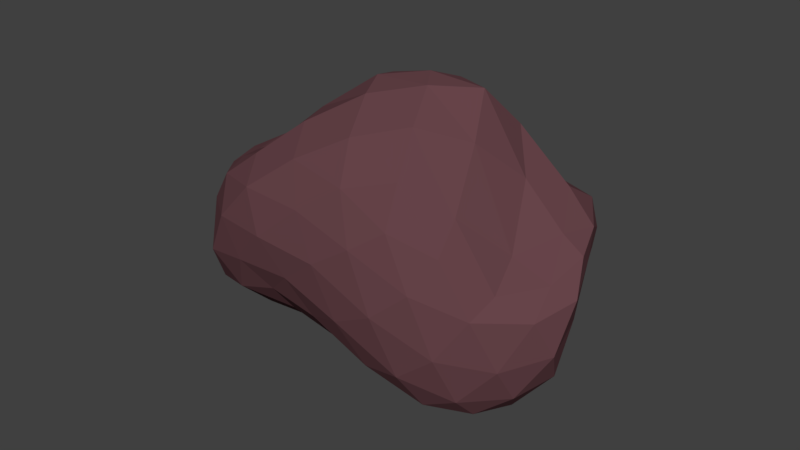 # Source: Rock4.blend  (saved by Blender 2.78.0; exported with 4.5.12 LTS)
import bpy
from mathutils import Matrix  # noqa: F401  (used for matrix-valued properties, if any)

bpy.ops.wm.read_factory_settings(use_empty=True)
scene = bpy.context.scene
scene.name = 'Scene'

# ---- collections
col_collection_1 = bpy.data.collections.new('Collection 1'); scene.collection.children.link(col_collection_1)

# ---- materials (node trees are filled in below, after node groups)
mat_rock_material = bpy.data.materials.new('Rock Material')
mat_rock_material.alpha_threshold = 0.0
mat_rock_material.use_transparent_shadow = False
mat_rock_material.diffuse_color = (0.1329, 0.05707, 0.06622, 1.0)
mat_rock_material.specular_color = (0.1287, 0.2404, 0.2957)
mat_rock_material.roughness = 0.5

# ---- material node trees

# ---- world
world_world = bpy.data.worlds.new('World'); scene.world = world_world
world_world.color = (0.05088, 0.05088, 0.05088)
world_world.use_sun_shadow = False
world_world.sun_shadow_jitter_overblur = 0.0
world_world.cycles.sampling_method = 'MANUAL'

# ---- meshes
me_icosphere_002 = bpy.data.meshes.new('Icosphere.002')
me_icosphere_002.from_pydata([(-0.3607, 0.0, -0.9573), (0.73, -0.5257, -1.189), (-0.5487, -0.8776, -0.337), (-1.486, -0.01618, -0.2972), (-0.5737, 0.7488, -0.4563), (0.8859, 0.5257, -0.7879), (0.5578, -0.8506, 0.1668), (-0.9117, -0.5869, 0.484), (-0.9267, 0.299, 0.3704), (0.5222, 0.6844, 0.07774), (1.359, 0.0, -0.2246), (0.4378, -0.06709, 0.9546), (-0.5657, -0.7184, -0.5486), (-0.5374, -0.5, -0.7519), (-0.4596, -0.2389, -0.8929), (-0.06508, -0.1476, -1.04), (0.2455, -0.309, -1.173), (0.5216, -0.4429, -1.238), (0.4507, -0.6817, -1.102), (0.1252, -0.809, -0.8187), (-0.2187, -0.8642, -0.4952), (0.9407, 0.2952, -0.9557), (0.9571, 0.0, -1.133), (0.8687, -0.2952, -1.209), (-0.05848, 0.1476, -1.025), (0.3079, 0.309, -1.023), (0.6696, 0.4429, -0.8831), (-1.358, -0.03423, -0.5263), (-1.091, -0.006746, -0.7369), (-0.7208, 0.0, -0.8712), (-0.8956, -0.8614, -0.3739), (-1.224, -0.7333, -0.3876), (-1.418, -0.3475, -0.3487), (-0.5845, 0.698, -0.6352), (-0.5498, 0.5, -0.8084), (-0.4649, 0.2389, -0.9169), (-1.42, 0.2389, -0.394), (-1.221, 0.4968, -0.4672), (-0.9079, 0.6651, -0.4843), (-0.2207, 0.8141, -0.5247), (0.1959, 0.8089, -0.6503), (0.6327, 0.6817, -0.6646), (1.374, -0.1476, -0.4539), (1.266, -0.309, -0.782), (1.01, -0.4429, -1.058), (0.9885, 0.4429, -0.6924), (1.076, 0.309, -0.5044), (1.285, 0.1476, -0.3303), (0.3177, -0.9554, 0.06966), (0.01667, -1.0, -0.04319), (-0.2938, -0.9704, -0.1886), (0.7388, -0.6817, -1.024), (0.7188, -0.809, -0.6786), (0.657, -0.8642, -0.2266), (-1.164, -0.4806, 0.3947), (-1.383, -0.324, 0.1964), (-1.496, -0.1633, -0.07089), (-0.7115, -0.9678, -0.1115), (-0.8314, -0.947, 0.185), (-0.8865, -0.7806, 0.4256), (-0.9316, 0.4248, 0.2054), (-0.8837, 0.5578, -0.06493), (-0.7467, 0.6764, -0.2923), (-1.504, 0.1476, -0.1075), (-1.4, 0.3059, 0.1185), (-1.174, 0.3624, 0.3122), (0.6614, 0.8395, -0.2159), (0.8175, 0.809, -0.4415), (0.897, 0.6817, -0.618), (-0.3181, 0.7585, -0.2999), (0.01111, 0.7275, -0.09038), (0.3133, 0.713, 0.04675), (1.262, -0.2389, -0.3348), (1.03, -0.5, -0.3288), (0.8191, -0.7166, -0.02708), (0.2633, -0.8642, 0.431), (-0.1456, -0.8222, 0.5823), (-0.5766, -0.7447, 0.5752), (-1.058, -0.3135, 0.4423), (-1.103, -0.01433, 0.4595), (-1.04, 0.1973, 0.4552), (-0.6325, 0.2476, 0.3393), (-0.1825, 0.2341, 0.4285), (0.2466, 0.4415, 0.3625), (0.7938, 0.6959, -0.08781), (1.142, 0.5, -0.03018), (1.301, 0.2389, -0.1233), (0.5428, -0.2419, 0.9078), (0.602, -0.5, 0.7202), (0.6016, -0.7166, 0.4441), (1.232, 0.0, -0.08842), (1.006, 0.0, 0.2561), (0.7929, -0.006128, 0.8295), (0.1157, -0.2101, 0.966), (-0.3154, -0.3269, 0.7762), (-0.6993, -0.4808, 0.5459), (0.108, -0.05297, 0.9425), (-0.327, 0.008599, 0.727), (-0.7135, 0.1488, 0.4534), (0.529, 0.1076, 0.8698), (0.5565, 0.2771, 0.6009), (0.5433, 0.49, 0.2952), (0.8523, 0.2291, 0.5354), (1.137, 0.2629, 0.1253), (0.826, 0.4869, 0.1352), (0.1676, 0.07331, 0.8282), (0.2158, 0.235, 0.607), (-0.2698, 0.1027, 0.6085), (-0.3458, -0.1239, 0.7759), (-0.7966, 0.03058, 0.4976), (-0.8088, -0.1929, 0.48), (0.1908, -0.4261, 0.9004), (-0.2281, -0.5915, 0.7572), (0.2418, -0.6882, 0.6971), (0.8616, -0.2629, 0.5585), (0.8395, -0.5257, 0.1675), (1.018, -0.2629, -0.1607), (1.202, 0.4253, -0.2056), (1.035, 0.5878, -0.4356), (1.025, 0.6882, -0.2382), (-0.09453, 0.4715, 0.1631), (-0.4633, 0.589, -0.09568), (-0.5683, 0.3883, 0.1623), (-1.287, 0.1564, 0.3938), (-1.463, -3.576e-07, 0.1743), (-1.29, -0.1629, 0.4019), (-0.5139, -0.9397, 0.4099), (-0.4192, -1.019, 0.1055), (-0.06529, -0.9618, 0.2965), (0.9589, -0.6882, -0.4306), (1.03, -0.5878, -0.8059), (1.24, -0.4253, -0.5099), (0.4215, 0.8996, -0.2898), (0.5487, 0.8506, -0.5311), (0.1115, 0.8721, -0.3663), (-1.202, 0.5025, 0.03045), (-1.105, 0.6093, -0.2664), (-1.382, 0.4221, -0.1926), (-1.167, -0.6948, 0.2037), (-1.37, -0.5588, -0.09836), (-1.084, -0.892, -0.1079), (0.3868, -0.9511, -0.3731), (0.0741, -0.9511, -0.4485), (0.427, -0.8506, -0.8234), (1.229, 0.0, -0.6693), (1.14, -0.1625, -1.01), (1.061, 0.1625, -0.8545), (0.2716, 0.5878, -0.8585), (-0.1239, 0.4253, -0.9306), (-0.183, 0.6882, -0.7451), (-0.9325, 0.5254, -0.6695), (-0.8639, 0.2629, -0.812), (-1.217, 0.2629, -0.6335), (-1.217, -0.3783, -0.5937), (-0.8552, -0.2689, -0.7719), (-0.925, -0.6155, -0.5992), (0.6784, 0.1625, -1.104), (0.6202, -0.1625, -1.244), (0.2898, -7.376e-07, -1.153), (-0.1917, -0.6882, -0.7517), (-0.135, -0.4253, -0.9504), (0.1842, -0.5878, -1.069)], [], [(0, 15, 14), (1, 17, 23), (0, 14, 29), (0, 29, 35), (0, 35, 24), (1, 23, 44), (2, 20, 50), (3, 32, 56), (4, 38, 62), (5, 41, 68), (1, 44, 51), (2, 50, 57), (3, 56, 63), (4, 62, 69), (5, 68, 45), (6, 74, 89), (7, 77, 95), (8, 80, 98), (9, 83, 101), (10, 86, 90), (92, 99, 11), (91, 102, 92), (90, 103, 91), (92, 102, 99), (102, 100, 99), (91, 103, 102), (103, 104, 102), (102, 104, 100), (104, 101, 100), (90, 86, 103), (86, 85, 103), (103, 85, 104), (85, 84, 104), (104, 84, 101), (84, 9, 101), (99, 96, 11), (100, 105, 99), (101, 106, 100), (99, 105, 96), (105, 97, 96), (100, 106, 105), (106, 107, 105), (105, 107, 97), (107, 98, 97), (101, 83, 106), (83, 82, 106), (106, 82, 107), (82, 81, 107), (107, 81, 98), (81, 8, 98), (96, 93, 11), (97, 108, 96), (98, 109, 97), (96, 108, 93), (108, 94, 93), (97, 109, 108), (109, 110, 108), (108, 110, 94), (110, 95, 94), (98, 80, 109), (80, 79, 109), (109, 79, 110), (79, 78, 110), (110, 78, 95), (78, 7, 95), (93, 87, 11), (94, 111, 93), (95, 112, 94), (93, 111, 87), (111, 88, 87), (94, 112, 111), (112, 113, 111), (111, 113, 88), (113, 89, 88), (95, 77, 112), (77, 76, 112), (112, 76, 113), (76, 75, 113), (113, 75, 89), (75, 6, 89), (87, 92, 11), (88, 114, 87), (89, 115, 88), (87, 114, 92), (114, 91, 92), (88, 115, 114), (115, 116, 114), (114, 116, 91), (116, 90, 91), (89, 74, 115), (74, 73, 115), (115, 73, 116), (73, 72, 116), (116, 72, 90), (72, 10, 90), (47, 86, 10), (46, 117, 47), (45, 118, 46), (47, 117, 86), (117, 85, 86), (46, 118, 117), (118, 119, 117), (117, 119, 85), (119, 84, 85), (45, 68, 118), (68, 67, 118), (118, 67, 119), (67, 66, 119), (119, 66, 84), (66, 9, 84), (71, 83, 9), (70, 120, 71), (69, 121, 70), (71, 120, 83), (120, 82, 83), (70, 121, 120), (121, 122, 120), (120, 122, 82), (122, 81, 82), (69, 62, 121), (62, 61, 121), (121, 61, 122), (61, 60, 122), (122, 60, 81), (60, 8, 81), (65, 80, 8), (64, 123, 65), (63, 124, 64), (65, 123, 80), (123, 79, 80), (64, 124, 123), (124, 125, 123), (123, 125, 79), (125, 78, 79), (63, 56, 124), (56, 55, 124), (124, 55, 125), (55, 54, 125), (125, 54, 78), (54, 7, 78), (59, 77, 7), (58, 126, 59), (57, 127, 58), (59, 126, 77), (126, 76, 77), (58, 127, 126), (127, 128, 126), (126, 128, 76), (128, 75, 76), (57, 50, 127), (50, 49, 127), (127, 49, 128), (49, 48, 128), (128, 48, 75), (48, 6, 75), (53, 74, 6), (52, 129, 53), (51, 130, 52), (53, 129, 74), (129, 73, 74), (52, 130, 129), (130, 131, 129), (129, 131, 73), (131, 72, 73), (51, 44, 130), (44, 43, 130), (130, 43, 131), (43, 42, 131), (131, 42, 72), (42, 10, 72), (66, 71, 9), (67, 132, 66), (68, 133, 67), (66, 132, 71), (132, 70, 71), (67, 133, 132), (133, 134, 132), (132, 134, 70), (134, 69, 70), (68, 41, 133), (41, 40, 133), (133, 40, 134), (40, 39, 134), (134, 39, 69), (39, 4, 69), (60, 65, 8), (61, 135, 60), (62, 136, 61), (60, 135, 65), (135, 64, 65), (61, 136, 135), (136, 137, 135), (135, 137, 64), (137, 63, 64), (62, 38, 136), (38, 37, 136), (136, 37, 137), (37, 36, 137), (137, 36, 63), (36, 3, 63), (54, 59, 7), (55, 138, 54), (56, 139, 55), (54, 138, 59), (138, 58, 59), (55, 139, 138), (139, 140, 138), (138, 140, 58), (140, 57, 58), (56, 32, 139), (32, 31, 139), (139, 31, 140), (31, 30, 140), (140, 30, 57), (30, 2, 57), (48, 53, 6), (49, 141, 48), (50, 142, 49), (48, 141, 53), (141, 52, 53), (49, 142, 141), (142, 143, 141), (141, 143, 52), (143, 51, 52), (50, 20, 142), (20, 19, 142), (142, 19, 143), (19, 18, 143), (143, 18, 51), (18, 1, 51), (42, 47, 10), (43, 144, 42), (44, 145, 43), (42, 144, 47), (144, 46, 47), (43, 145, 144), (145, 146, 144), (144, 146, 46), (146, 45, 46), (44, 23, 145), (23, 22, 145), (145, 22, 146), (22, 21, 146), (146, 21, 45), (21, 5, 45), (26, 41, 5), (25, 147, 26), (24, 148, 25), (26, 147, 41), (147, 40, 41), (25, 148, 147), (148, 149, 147), (147, 149, 40), (149, 39, 40), (24, 35, 148), (35, 34, 148), (148, 34, 149), (34, 33, 149), (149, 33, 39), (33, 4, 39), (33, 38, 4), (34, 150, 33), (35, 151, 34), (33, 150, 38), (150, 37, 38), (34, 151, 150), (151, 152, 150), (150, 152, 37), (152, 36, 37), (35, 29, 151), (29, 28, 151), (151, 28, 152), (28, 27, 152), (152, 27, 36), (27, 3, 36), (27, 32, 3), (28, 153, 27), (29, 154, 28), (27, 153, 32), (153, 31, 32), (28, 154, 153), (154, 155, 153), (153, 155, 31), (155, 30, 31), (29, 14, 154), (14, 13, 154), (154, 13, 155), (13, 12, 155), (155, 12, 30), (12, 2, 30), (21, 26, 5), (22, 156, 21), (23, 157, 22), (21, 156, 26), (156, 25, 26), (22, 157, 156), (157, 158, 156), (156, 158, 25), (158, 24, 25), (23, 17, 157), (17, 16, 157), (157, 16, 158), (16, 15, 158), (158, 15, 24), (15, 0, 24), (12, 20, 2), (13, 159, 12), (14, 160, 13), (12, 159, 20), (159, 19, 20), (13, 160, 159), (160, 161, 159), (159, 161, 19), (161, 18, 19), (14, 15, 160), (15, 16, 160), (160, 16, 161), (16, 17, 161), (161, 17, 18), (17, 1, 18)])
_uv = me_icosphere_002.uv_layers.new(name='UVMap')
_uv.uv.foreach_set('vector', [0.7848, 0.5362, 0.79, 0.59, 0.7367, 0.5545, 0.132, 0.5915, 0.1507, 0.6392, 0.08999, 0.6166, 0.7848, 0.5362, 0.7367, 0.5545, 0.7522, 0.4929, 0.7848, 0.5362, 0.7522, 0.4929, 0.8152, 0.4903, 0.7848, 0.5362, 0.8152, 0.4903, 0.8385, 0.5503, 0.132, 0.5915, 0.08999, 0.6166, 0.08945, 0.5561, 0.6535, 0.14, 0.6918, 0.1293, 0.6769, 0.1875, 0.4288, 0.08392, 0.4801, 0.08832, 0.4347, 0.1344, 0.4537, 0.381, 0.5094, 0.3788, 0.4726, 0.4231, 0.1461, 0.03803, 0.1949, 0.01637, 0.1874, 0.06835, 0.132, 0.5915, 0.08945, 0.5561, 0.1498, 0.5414, 0.6535, 0.14, 0.6769, 0.1875, 0.624, 0.1817, 0.4288, 0.08392, 0.4347, 0.1344, 0.3854, 0.1148, 0.4537, 0.381, 0.4726, 0.4231, 0.4113, 0.4154, 0.1461, 0.03803, 0.1874, 0.06835, 0.1243, 0.0841, 0.2157, 0.381, 0.16, 0.3788, 0.1985, 0.3436, 0.6694, 0.9061, 0.6729, 0.8537, 0.71, 0.9022, 0.5374, 0.5915, 0.5794, 0.6166, 0.5187, 0.6392, 0.3077, 0.2022, 0.3459, 0.2129, 0.3023, 0.2548, 0.0829, 0.2583, 0.1342, 0.2539, 0.1129, 0.302, 0.9172, 0.8218, 0.9327, 0.8834, 0.8846, 0.8651, 0.9483, 0.7727, 0.9715, 0.8368, 0.9172, 0.8218, 0.1129, 0.302, 0.1758, 0.2983, 0.1537, 0.3422, 0.9172, 0.8218, 0.9715, 0.8368, 0.9327, 0.8834, 0.9715, 0.8368, 0.9809, 0.9017, 0.9327, 0.8834, 0.9483, 0.7727, 1.0, 0.7863, 0.9715, 0.8368, 0.1758, 0.2983, 0.2452, 0.281, 0.2218, 0.334, 0.2218, 0.334, 0.2452, 0.281, 0.2858, 0.3093, 0.2452, 0.281, 0.3023, 0.2548, 0.2858, 0.3093, 0.1129, 0.302, 0.1342, 0.2539, 0.1758, 0.2983, 0.1342, 0.2539, 0.1982, 0.2415, 0.1758, 0.2983, 0.1758, 0.2983, 0.1982, 0.2415, 0.2452, 0.281, 0.1982, 0.2415, 0.2604, 0.2224, 0.2452, 0.281, 0.2452, 0.281, 0.2604, 0.2224, 0.3023, 0.2548, 0.2604, 0.2224, 0.3077, 0.2022, 0.3023, 0.2548, 0.9327, 0.8834, 0.8794, 0.9189, 0.8846, 0.8651, 0.9809, 0.9017, 0.9299, 0.9436, 0.9327, 0.8834, 0.3023, 0.2548, 0.3393, 0.2706, 0.2858, 0.3093, 0.9327, 0.8834, 0.9299, 0.9436, 0.8794, 0.9189, 0.9299, 0.9436, 0.8692, 0.9759, 0.8794, 0.9189, 0.9809, 0.9017, 0.9755, 0.961, 0.9299, 0.9436, 0.3865, 0.6342, 0.454, 0.6427, 0.4272, 0.6853, 0.9299, 0.9436, 0.9168, 1.0, 0.8692, 0.9759, 0.454, 0.6427, 0.5187, 0.6392, 0.4945, 0.6853, 0.3347, 0.6158, 0.3591, 0.5771, 0.3865, 0.6342, 0.3591, 0.5771, 0.4171, 0.588, 0.3865, 0.6342, 0.3865, 0.6342, 0.4171, 0.588, 0.454, 0.6427, 0.4171, 0.588, 0.4818, 0.5927, 0.454, 0.6427, 0.454, 0.6427, 0.4818, 0.5927, 0.5187, 0.6392, 0.4818, 0.5927, 0.5374, 0.5915, 0.5187, 0.6392, 0.8794, 0.9189, 0.8309, 0.8792, 0.8846, 0.8651, 0.8692, 0.9759, 0.8178, 0.939, 0.8794, 0.9189, 0.5187, 0.6392, 0.5615, 0.669, 0.4945, 0.6853, 0.8794, 0.9189, 0.8178, 0.939, 0.8309, 0.8792, 0.8178, 0.939, 0.7676, 0.8928, 0.8309, 0.8792, 0.8692, 0.9759, 0.8047, 0.9953, 0.8178, 0.939, 0.8047, 0.9953, 0.7513, 0.9516, 0.8178, 0.939, 0.8178, 0.939, 0.7513, 0.9516, 0.7676, 0.8928, 0.7513, 0.9516, 0.71, 0.9022, 0.7676, 0.8928, 0.5187, 0.6392, 0.5794, 0.6166, 0.5615, 0.669, 0.5794, 0.6166, 0.6215, 0.638, 0.5615, 0.669, 0.8047, 0.9953, 0.7427, 1.0, 0.7513, 0.9516, 0.7427, 1.0, 0.6981, 0.9534, 0.7513, 0.9516, 0.7513, 0.9516, 0.6981, 0.9534, 0.71, 0.9022, 0.4386, 0.3004, 0.492, 0.3042, 0.4823, 0.3422, 0.8309, 0.8792, 0.8542, 0.8192, 0.8846, 0.8651, 0.7676, 0.8928, 0.7901, 0.8293, 0.8309, 0.8792, 0.71, 0.9022, 0.7236, 0.8419, 0.7676, 0.8928, 0.8309, 0.8792, 0.7901, 0.8293, 0.8542, 0.8192, 0.7901, 0.8293, 0.8165, 0.7672, 0.8542, 0.8192, 0.7676, 0.8928, 0.7236, 0.8419, 0.7901, 0.8293, 0.7236, 0.8419, 0.7493, 0.7759, 0.7901, 0.8293, 0.7901, 0.8293, 0.7493, 0.7759, 0.8165, 0.7672, 0.7493, 0.7759, 0.7801, 0.7221, 0.8165, 0.7672, 0.71, 0.9022, 0.6729, 0.8537, 0.7236, 0.8419, 0.6729, 0.8537, 0.69, 0.7913, 0.7236, 0.8419, 0.7236, 0.8419, 0.69, 0.7913, 0.7493, 0.7759, 0.69, 0.7913, 0.7196, 0.7336, 0.7493, 0.7759, 0.7493, 0.7759, 0.7196, 0.7336, 0.7801, 0.7221, 0.7196, 0.7336, 0.7526, 0.6924, 0.7801, 0.7221, 0.8542, 0.8192, 0.9172, 0.8218, 0.8846, 0.8651, 0.8165, 0.7672, 0.8851, 0.7661, 0.8542, 0.8192, 0.7801, 0.7221, 0.8443, 0.7127, 0.8165, 0.7672, 0.8542, 0.8192, 0.8851, 0.7661, 0.9172, 0.8218, 0.8851, 0.7661, 0.9483, 0.7727, 0.9172, 0.8218, 0.8165, 0.7672, 0.8443, 0.7127, 0.8851, 0.7661, 0.8443, 0.7127, 0.9136, 0.7156, 0.8851, 0.7661, 0.8851, 0.7661, 0.9136, 0.7156, 0.9483, 0.7727, 0.9136, 0.7156, 0.9689, 0.73, 0.9483, 0.7727, 0.7801, 0.7221, 0.8059, 0.6762, 0.8443, 0.7127, 0.16, 0.3788, 0.09593, 0.3877, 0.1341, 0.3422, 0.8443, 0.7127, 0.8707, 0.6711, 0.9136, 0.7156, 0.8707, 0.6711, 0.9319, 0.6815, 0.9136, 0.7156, 0.08797, 0.3333, 0.05442, 0.2857, 0.1129, 0.302, 0.05442, 0.2857, 0.0829, 0.2583, 0.1129, 0.302, 0.08883, 0.2078, 0.1342, 0.2539, 0.0829, 0.2583, 0.1032, 0.145, 0.1492, 0.1947, 0.08883, 0.2078, 0.1243, 0.0841, 0.1688, 0.1266, 0.1032, 0.145, 0.08883, 0.2078, 0.1492, 0.1947, 0.1342, 0.2539, 0.1492, 0.1947, 0.1982, 0.2415, 0.1342, 0.2539, 0.1032, 0.145, 0.1688, 0.1266, 0.1492, 0.1947, 0.1688, 0.1266, 0.2187, 0.1773, 0.1492, 0.1947, 0.1492, 0.1947, 0.2187, 0.1773, 0.1982, 0.2415, 0.2187, 0.1773, 0.2604, 0.2224, 0.1982, 0.2415, 0.1243, 0.0841, 0.1874, 0.06835, 0.1688, 0.1266, 0.1874, 0.06835, 0.2353, 0.112, 0.1688, 0.1266, 0.1688, 0.1266, 0.2353, 0.112, 0.2187, 0.1773, 0.2353, 0.112, 0.2782, 0.1606, 0.2187, 0.1773, 0.2187, 0.1773, 0.2782, 0.1606, 0.2604, 0.2224, 0.2782, 0.1606, 0.3077, 0.2022, 0.2604, 0.2224, 0.331, 0.1547, 0.3459, 0.2129, 0.3077, 0.2022, 0.3679, 0.4643, 0.3875, 0.5265, 0.3356, 0.518, 0.4113, 0.4154, 0.4291, 0.47, 0.3679, 0.4643, 0.3356, 0.518, 0.3875, 0.5265, 0.3591, 0.5771, 0.3875, 0.5265, 0.4171, 0.588, 0.3591, 0.5771, 0.3679, 0.4643, 0.4291, 0.47, 0.3875, 0.5265, 0.4291, 0.47, 0.455, 0.5351, 0.3875, 0.5265, 0.3875, 0.5265, 0.455, 0.5351, 0.4171, 0.588, 0.455, 0.5351, 0.4818, 0.5927, 0.4171, 0.588, 0.4113, 0.4154, 0.4726, 0.4231, 0.4291, 0.47, 0.4726, 0.4231, 0.4963, 0.4806, 0.4291, 0.47, 0.4291, 0.47, 0.4963, 0.4806, 0.455, 0.5351, 0.4963, 0.4806, 0.5196, 0.5414, 0.455, 0.5351, 0.455, 0.5351, 0.5196, 0.5414, 0.4818, 0.5927, 0.5196, 0.5414, 0.5374, 0.5915, 0.4818, 0.5927, 0.58, 0.5561, 0.5794, 0.6166, 0.5374, 0.5915, 0.6227, 0.5115, 0.6289, 0.5776, 0.58, 0.5561, 0.3854, 0.1148, 0.3909, 0.1767, 0.3459, 0.1562, 0.58, 0.5561, 0.6289, 0.5776, 0.5794, 0.6166, 0.6289, 0.5776, 0.6215, 0.638, 0.5794, 0.6166, 0.6227, 0.5115, 0.6694, 0.5288, 0.6289, 0.5776, 0.3909, 0.1767, 0.4105, 0.2448, 0.3562, 0.2232, 0.3562, 0.2232, 0.4105, 0.2448, 0.383, 0.2857, 0.4105, 0.2448, 0.4386, 0.3004, 0.383, 0.2857, 0.3854, 0.1148, 0.4347, 0.1344, 0.3909, 0.1767, 0.4347, 0.1344, 0.4491, 0.1972, 0.3909, 0.1767, 0.3909, 0.1767, 0.4491, 0.1972, 0.4105, 0.2448, 0.4491, 0.1972, 0.4702, 0.2581, 0.4105, 0.2448, 0.4105, 0.2448, 0.4702, 0.2581, 0.4386, 0.3004, 0.4702, 0.2581, 0.492, 0.3042, 0.4386, 0.3004, 0.5333, 0.2739, 0.5408, 0.3259, 0.492, 0.3042, 0.5812, 0.2302, 0.5923, 0.2902, 0.5333, 0.2739, 0.624, 0.1817, 0.6422, 0.2394, 0.5812, 0.2302, 0.5333, 0.2739, 0.5923, 0.2902, 0.5408, 0.3259, 0.5923, 0.2902, 0.5968, 0.339, 0.5408, 0.3259, 0.5812, 0.2302, 0.6422, 0.2394, 0.5923, 0.2902, 0.6422, 0.2394, 0.6504, 0.2966, 0.5923, 0.2902, 0.5923, 0.2902, 0.6504, 0.2966, 0.5968, 0.339, 0.6702, 0.7458, 0.7196, 0.7336, 0.69, 0.7913, 0.624, 0.1817, 0.6769, 0.1875, 0.6422, 0.2394, 0.6769, 0.1875, 0.6918, 0.2425, 0.6422, 0.2394, 0.6422, 0.2394, 0.6918, 0.2425, 0.6504, 0.2966, 0.3015, 0.4643, 0.2581, 0.4154, 0.309, 0.4073, 0.309, 0.4073, 0.2581, 0.4154, 0.2592, 0.3662, 0.2581, 0.4154, 0.2157, 0.381, 0.2592, 0.3662, 0.1968, 0.4231, 0.16, 0.3788, 0.2157, 0.381, 0.1731, 0.4806, 0.1322, 0.4298, 0.1968, 0.4231, 0.1498, 0.5414, 0.1064, 0.4948, 0.1731, 0.4806, 0.1968, 0.4231, 0.1322, 0.4298, 0.16, 0.3788, 0.1322, 0.4298, 0.09593, 0.3877, 0.16, 0.3788, 0.1731, 0.4806, 0.1064, 0.4948, 0.1322, 0.4298, 0.1064, 0.4948, 0.06582, 0.446, 0.1322, 0.4298, 0.1322, 0.4298, 0.06582, 0.446, 0.09593, 0.3877, 0.06582, 0.446, 0.03927, 0.4083, 0.09593, 0.3877, 0.1498, 0.5414, 0.08945, 0.5561, 0.1064, 0.4948, 0.08945, 0.5561, 0.04673, 0.5115, 0.1064, 0.4948, 0.1064, 0.4948, 0.04673, 0.5115, 0.06582, 0.446, 0.04673, 0.5115, 0.01576, 0.4674, 0.06582, 0.446, 0.06582, 0.446, 0.01576, 0.4674, 0.03927, 0.4083, 0.03953, 0.2274, 0.0829, 0.2583, 0.05442, 0.2857, 0.2782, 0.1606, 0.331, 0.1547, 0.3077, 0.2022, 0.2353, 0.112, 0.2963, 0.1028, 0.2782, 0.1606, 0.1874, 0.06835, 0.2464, 0.05206, 0.2353, 0.112, 0.2782, 0.1606, 0.2963, 0.1028, 0.331, 0.1547, 0.2963, 0.1028, 0.3459, 0.09976, 0.331, 0.1547, 0.2353, 0.112, 0.2464, 0.05206, 0.2963, 0.1028, 0.2464, 0.05206, 0.3045, 0.0456, 0.2963, 0.1028, 0.2963, 0.1028, 0.3045, 0.0456, 0.3459, 0.09976, 0.3604, 0.4073, 0.4113, 0.4154, 0.3679, 0.4643, 0.1874, 0.06835, 0.1949, 0.01637, 0.2464, 0.05206, 0.1949, 0.01637, 0.2509, 0.003243, 0.2464, 0.05206, 0.2464, 0.05206, 0.2509, 0.003243, 0.3045, 0.0456, 0.9794, 0.4624, 0.9498, 0.4047, 0.9992, 0.417, 0.3604, 0.4073, 0.4102, 0.3662, 0.4113, 0.4154, 0.4102, 0.3662, 0.4537, 0.381, 0.4113, 0.4154, 0.5196, 0.5414, 0.58, 0.5561, 0.5374, 0.5915, 0.4963, 0.4806, 0.563, 0.4948, 0.5196, 0.5414, 0.4726, 0.4231, 0.5372, 0.4298, 0.4963, 0.4806, 0.5196, 0.5414, 0.563, 0.4948, 0.58, 0.5561, 0.563, 0.4948, 0.6227, 0.5115, 0.58, 0.5561, 0.4963, 0.4806, 0.5372, 0.4298, 0.563, 0.4948, 0.5372, 0.4298, 0.6036, 0.446, 0.563, 0.4948, 0.563, 0.4948, 0.6036, 0.446, 0.6227, 0.5115, 0.6036, 0.446, 0.6536, 0.4674, 0.6227, 0.5115, 0.4726, 0.4231, 0.5094, 0.3788, 0.5372, 0.4298, 0.5094, 0.3788, 0.5735, 0.3877, 0.5372, 0.4298, 0.5372, 0.4298, 0.5735, 0.3877, 0.6036, 0.446, 0.5735, 0.3877, 0.6301, 0.4083, 0.6036, 0.446, 0.6036, 0.446, 0.6301, 0.4083, 0.6536, 0.4674, 0.4003, 0.05658, 0.4288, 0.08392, 0.3854, 0.1148, 0.4702, 0.2581, 0.5333, 0.2739, 0.492, 0.3042, 0.4491, 0.1972, 0.5146, 0.2156, 0.4702, 0.2581, 0.4347, 0.1344, 0.4951, 0.1476, 0.4491, 0.1972, 0.4702, 0.2581, 0.5146, 0.2156, 0.5333, 0.2739, 0.5146, 0.2156, 0.5812, 0.2302, 0.5333, 0.2739, 0.4491, 0.1972, 0.4951, 0.1476, 0.5146, 0.2156, 0.4951, 0.1476, 0.5646, 0.1649, 0.5146, 0.2156, 0.5146, 0.2156, 0.5646, 0.1649, 0.5812, 0.2302, 0.5646, 0.1649, 0.624, 0.1817, 0.5812, 0.2302, 0.4347, 0.1344, 0.4801, 0.08832, 0.4951, 0.1476, 0.4801, 0.08832, 0.544, 0.1007, 0.4951, 0.1476, 0.4951, 0.1476, 0.544, 0.1007, 0.5646, 0.1649, 0.544, 0.1007, 0.6063, 0.1198, 0.5646, 0.1649, 0.5646, 0.1649, 0.6063, 0.1198, 0.624, 0.1817, 0.6063, 0.1198, 0.6535, 0.14, 0.624, 0.1817, 0.2581, 0.4154, 0.1968, 0.4231, 0.2157, 0.381, 0.3015, 0.4643, 0.2403, 0.47, 0.2581, 0.4154, 0.3338, 0.518, 0.2819, 0.5265, 0.3015, 0.4643, 0.2581, 0.4154, 0.2403, 0.47, 0.1968, 0.4231, 0.2403, 0.47, 0.1731, 0.4806, 0.1968, 0.4231, 0.3015, 0.4643, 0.2819, 0.5265, 0.2403, 0.47, 0.2819, 0.5265, 0.2144, 0.5351, 0.2403, 0.47, 0.2403, 0.47, 0.2144, 0.5351, 0.1731, 0.4806, 0.2144, 0.5351, 0.1498, 0.5414, 0.1731, 0.4806, 0.3338, 0.518, 0.3103, 0.5771, 0.2819, 0.5265, 0.3103, 0.5771, 0.2523, 0.588, 0.2819, 0.5265, 0.2819, 0.5265, 0.2523, 0.588, 0.2144, 0.5351, 0.2523, 0.588, 0.1876, 0.5927, 0.2144, 0.5351, 0.2144, 0.5351, 0.1876, 0.5927, 0.1498, 0.5414, 0.1876, 0.5927, 0.132, 0.5915, 0.1498, 0.5414, 0.03953, 0.2274, 0.08883, 0.2078, 0.0829, 0.2583, 0.0, 0.1861, 0.04505, 0.1655, 0.03953, 0.2274, 0.08945, 0.5561, 0.04055, 0.5776, 0.04673, 0.5115, 0.03953, 0.2274, 0.04505, 0.1655, 0.08883, 0.2078, 0.04505, 0.1655, 0.1032, 0.145, 0.08883, 0.2078, 0.04673, 0.5115, 0.04055, 0.5776, 0.0, 0.5288, 0.01032, 0.119, 0.06458, 0.09743, 0.04505, 0.1655, 0.04505, 0.1655, 0.06458, 0.09743, 0.1032, 0.145, 0.06458, 0.09743, 0.1243, 0.0841, 0.1032, 0.145, 0.08945, 0.5561, 0.08999, 0.6166, 0.04055, 0.5776, 0.08999, 0.6166, 0.04787, 0.638, 0.04055, 0.5776, 0.01032, 0.119, 0.03715, 0.05658, 0.06458, 0.09743, 0.03715, 0.05658, 0.09277, 0.04185, 0.06458, 0.09743, 0.06458, 0.09743, 0.09277, 0.04185, 0.1243, 0.0841, 0.09277, 0.04185, 0.1461, 0.03803, 0.1243, 0.0841, 0.9594, 0.5733, 0.9965, 0.5248, 1.0, 0.5772, 0.9018, 0.5639, 0.9458, 0.513, 0.9594, 0.5733, 0.8385, 0.5503, 0.8793, 0.5004, 0.9018, 0.5639, 0.9594, 0.5733, 0.9458, 0.513, 0.9965, 0.5248, 0.9458, 0.513, 0.9794, 0.4624, 0.9965, 0.5248, 0.9018, 0.5639, 0.8793, 0.5004, 0.9458, 0.513, 0.8793, 0.5004, 0.9201, 0.447, 0.9458, 0.513, 0.9458, 0.513, 0.9201, 0.447, 0.9794, 0.4624, 0.9201, 0.447, 0.9498, 0.4047, 0.9794, 0.4624, 0.8385, 0.5503, 0.8152, 0.4903, 0.8793, 0.5004, 0.8152, 0.4903, 0.8529, 0.4383, 0.8793, 0.5004, 0.8793, 0.5004, 0.8529, 0.4383, 0.9201, 0.447, 0.8529, 0.4383, 0.8893, 0.3932, 0.9201, 0.447, 0.9201, 0.447, 0.8893, 0.3932, 0.9498, 0.4047, 0.8893, 0.3932, 0.9168, 0.3635, 0.9498, 0.4047, 0.4709, 0.3436, 0.5094, 0.3788, 0.4537, 0.381, 0.8529, 0.4383, 0.8251, 0.3838, 0.8893, 0.3932, 0.8152, 0.4903, 0.7843, 0.4372, 0.8529, 0.4383, 0.8893, 0.3932, 0.8251, 0.3838, 0.8635, 0.3473, 0.5353, 0.3422, 0.5735, 0.3877, 0.5094, 0.3788, 0.8529, 0.4383, 0.7843, 0.4372, 0.8251, 0.3838, 0.7843, 0.4372, 0.7558, 0.3867, 0.8251, 0.3838, 0.8251, 0.3838, 0.7558, 0.3867, 0.7987, 0.3422, 0.7558, 0.3867, 0.7375, 0.3526, 0.7987, 0.3422, 0.8152, 0.4903, 0.7522, 0.4929, 0.7843, 0.4372, 0.7522, 0.4929, 0.7211, 0.4438, 0.7843, 0.4372, 0.7843, 0.4372, 0.7211, 0.4438, 0.7558, 0.3867, 0.7211, 0.4438, 0.7005, 0.4011, 0.7558, 0.3867, 0.4338, 0.00896, 0.4588, 0.04021, 0.4003, 0.05658, 0.4588, 0.04021, 0.4288, 0.08392, 0.4003, 0.05658, 0.4588, 0.04021, 0.4801, 0.08832, 0.4288, 0.08392, 0.4995, 0.0, 0.5216, 0.04389, 0.4588, 0.04021, 0.7522, 0.4929, 0.6979, 0.5079, 0.7211, 0.4438, 0.4588, 0.04021, 0.5216, 0.04389, 0.4801, 0.08832, 0.5216, 0.04389, 0.544, 0.1007, 0.4801, 0.08832, 0.7211, 0.4438, 0.6979, 0.5079, 0.6694, 0.4574, 0.5677, 0.008271, 0.5911, 0.06122, 0.5216, 0.04389, 0.5216, 0.04389, 0.5911, 0.06122, 0.544, 0.1007, 0.5911, 0.06122, 0.6063, 0.1198, 0.544, 0.1007, 0.7522, 0.4929, 0.7367, 0.5545, 0.6979, 0.5079, 0.7367, 0.5545, 0.6885, 0.5728, 0.6979, 0.5079, 0.5677, 0.008271, 0.6316, 0.03296, 0.5911, 0.06122, 0.6316, 0.03296, 0.6481, 0.08745, 0.5911, 0.06122, 0.5911, 0.06122, 0.6481, 0.08745, 0.6063, 0.1198, 0.6481, 0.08745, 0.6535, 0.14, 0.6063, 0.1198, 0.09277, 0.04185, 0.1364, 0.0, 0.1461, 0.03803, 0.9267, 0.6711, 0.9181, 0.6228, 0.9713, 0.6245, 0.08999, 0.6166, 0.1079, 0.669, 0.04787, 0.638, 0.9713, 0.6245, 0.9181, 0.6228, 0.9594, 0.5733, 0.9181, 0.6228, 0.9018, 0.5639, 0.9594, 0.5733, 0.9267, 0.6711, 0.8647, 0.6665, 0.9181, 0.6228, 0.8647, 0.6665, 0.8516, 0.6101, 0.9181, 0.6228, 0.9181, 0.6228, 0.8516, 0.6101, 0.9018, 0.5639, 0.8516, 0.6101, 0.8385, 0.5503, 0.9018, 0.5639, 0.08999, 0.6166, 0.1507, 0.6392, 0.1079, 0.669, 0.1507, 0.6392, 0.1749, 0.6853, 0.1079, 0.669, 0.8647, 0.6665, 0.8002, 0.647, 0.8516, 0.6101, 0.8002, 0.647, 0.79, 0.59, 0.8516, 0.6101, 0.8516, 0.6101, 0.79, 0.59, 0.8385, 0.5503, 0.79, 0.59, 0.7848, 0.5362, 0.8385, 0.5503, 0.6481, 0.08745, 0.6918, 0.1293, 0.6535, 0.14, 0.6316, 0.03296, 0.6851, 0.07166, 0.6481, 0.08745, 0.7367, 0.5545, 0.7395, 0.6148, 0.6885, 0.5728, 0.3347, 0.6158, 0.2829, 0.6342, 0.3103, 0.5771, 0.2829, 0.6342, 0.2523, 0.588, 0.3103, 0.5771, 0.6885, 0.5728, 0.7395, 0.6148, 0.6939, 0.6321, 0.2422, 0.6853, 0.2154, 0.6427, 0.2829, 0.6342, 0.2829, 0.6342, 0.2154, 0.6427, 0.2523, 0.588, 0.2154, 0.6427, 0.1876, 0.5927, 0.2523, 0.588, 0.7367, 0.5545, 0.79, 0.59, 0.7395, 0.6148, 0.79, 0.59, 0.8002, 0.647, 0.7395, 0.6148, 0.7395, 0.6148, 0.8002, 0.647, 0.7526, 0.6711, 0.1749, 0.6853, 0.1507, 0.6392, 0.2154, 0.6427, 0.2154, 0.6427, 0.1507, 0.6392, 0.1876, 0.5927, 0.1507, 0.6392, 0.132, 0.5915, 0.1876, 0.5927])
me_icosphere_002.materials.append(mat_rock_material)
me_icosphere_002.use_remesh_preserve_volume = False
me_icosphere_002.use_remesh_preserve_attributes = False
me_icosphere_002.use_mirror_vertex_groups = False
me_icosphere_002.update()

# ---- objects
ob_rock4 = bpy.data.objects.new('Rock4', me_icosphere_002)

# ---- transforms, parenting, visibility, modifiers, constraints
ob_rock4.location = (0.0, 0.0, 1.0)
ob_rock4.rotation_euler = (0.0, -0.2157, 0.0)
ob_rock4.lineart.crease_threshold = 0.0

# ---- collection membership
col_collection_1.objects.link(ob_rock4)

# ---- scene / render settings (as saved in the file)
scene.frame_start = 1; scene.frame_end = 250; scene.frame_set(1)
scene.render.engine = 'BLENDER_EEVEE_NEXT'
scene.render.resolution_percentage = 50
scene.render.dither_intensity = 0.0
scene.cycles.use_denoising = False
scene.cycles.samples = 128
scene.cycles.sampling_pattern = 'TABULATED_SOBOL'
scene.cycles.light_sampling_threshold = 0.0
scene.cycles.use_adaptive_sampling = False
scene.cycles.use_light_tree = False
scene.cycles.blur_glossy = 0.0
scene.cycles.sample_clamp_indirect = 0.0
scene.view_settings.view_transform = 'Standard'
bpy.context.view_layer.update()

# ---- added for rendering (the .blend has no active camera and no usable light): camera, sun
cam_auto = bpy.data.cameras.new('AutoCamera')
cam_auto.lens = 50.0
cam_auto.sensor_width = 36.0
cam_auto.clip_end = 1000.0
ob_auto_camera = bpy.data.objects.new('AutoCamera', cam_auto)
scene.collection.objects.link(ob_auto_camera)
ob_auto_camera.location = (4.32279, -5.28769, 4.33539)
ob_auto_camera.rotation_euler = (1.09748, -7.21219e-08, 0.694738)
scene.camera = ob_auto_camera
light_auto_sun = bpy.data.lights.new('AutoSun', 'SUN')
light_auto_sun.energy = 3.0
light_auto_sun.angle = 0.0523599
ob_auto_sun = bpy.data.objects.new('AutoSun', light_auto_sun)
scene.collection.objects.link(ob_auto_sun)
ob_auto_sun.rotation_euler = (0.872665, 0.174533, 0.523599)
bpy.context.view_layer.update()
